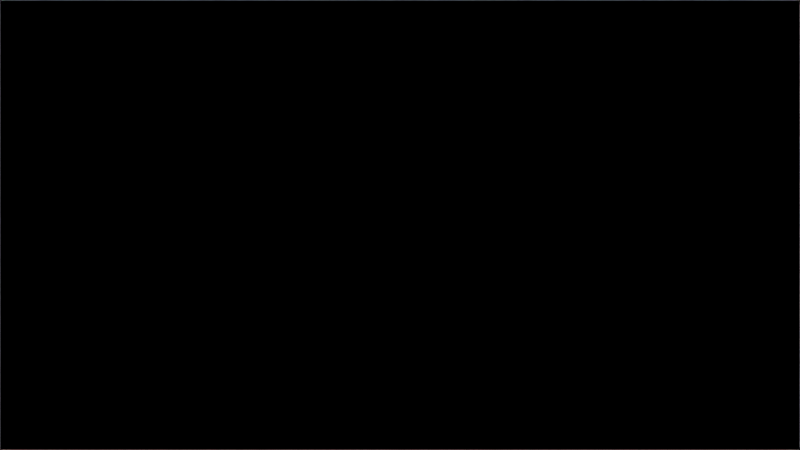 # Source: Introentwurf1.blend  (saved by Blender 2.79.0; exported with 4.5.12 LTS)
import bpy
from mathutils import Matrix  # noqa: F401  (used for matrix-valued properties, if any)

bpy.ops.wm.read_factory_settings(use_empty=True)
scene = bpy.context.scene
scene.name = 'Scene'

# ---- collections
col_collection_1 = bpy.data.collections.new('Collection 1'); scene.collection.children.link(col_collection_1)

# ---- images (referenced by path relative to the original .blend; pixels are not part of the script)
import os
ASSET_DIR = os.environ.get("B2B_ASSET_DIR", "")  # directory of the original .blend (textures are referenced by path, not embedded)
HERE = os.path.dirname(os.path.abspath(__file__))  # packed textures are extracted next to this script under _unpacked/

def load_image(name, relpath, width, height, colorspace="sRGB"):
    """Load a texture the original file referenced (path relative to the .blend, or extracted next to this script)."""
    p = next((c for c in (os.path.join(HERE, relpath), os.path.join(ASSET_DIR, relpath)) if relpath and os.path.exists(c)), "")
    if p:
        img = bpy.data.images.load(p, check_existing=True)
        img.name = name
    else:  # same state as the original file: an image datablock whose file is absent (Cycles renders it pink)
        img = bpy.data.images.new(name, width, height)
        img.source = "FILE"
        img.filepath = "//" + (relpath or name)
    img.colorspace_settings.name = colorspace
    return img
img_outro_1_png = load_image('Outro-1.png', 'Outro-1.png', 1024, 1024, 'sRGB')
img_intro_2_png = load_image('Intro-2.png', 'Intro-2.png', 1024, 1024, 'sRGB')
img_intro_1_png = load_image('Intro-1.png', 'Intro-1.png', 1024, 1024, 'Filmic Log')

# ---- materials (node trees are filled in below, after node groups)
mat_material_outro1 = bpy.data.materials.new('Material-Outro1')
mat_material_outro1.alpha_threshold = 0.0
mat_material_outro1.preview_render_type = 'CUBE'
mat_material_outro1.roughness = 0.5
mat_material_intro2 = bpy.data.materials.new('Material-Intro2')
mat_material_intro2.alpha_threshold = 0.0
mat_material_intro2.preview_render_type = 'CUBE'
mat_material_intro2.roughness = 0.5
mat_material_intro1 = bpy.data.materials.new('Material-Intro1')
mat_material_intro1.alpha_threshold = 0.0
mat_material_intro1.preview_render_type = 'CUBE'
mat_material_intro1.roughness = 0.5

# ---- material node trees
mat_material_outro1.use_nodes = True; mat_material_outro1.node_tree.nodes.clear()
_N = mat_material_outro1.node_tree.nodes; _L = mat_material_outro1.node_tree.links
n0 = _N.new('ShaderNodeOutputMaterial'); n0.name = 'Material Output'; n0.location = (300, 300)
n1 = _N.new('ShaderNodeBsdfPrincipled'); n1.name = 'Principled BSDF'; n1.location = (10, 300)
n1.width = 150
n1.subsurface_method = 'BURLEY'
n1.inputs[2].default_value = 0.0
n1.inputs[3].default_value = 1.45
n1.inputs[9].default_value = (1.0, 1.0, 1.0)
n1.inputs[13].default_value = 0.0
n2 = _N.new('ShaderNodeTexImage'); n2.name = 'Image Texture'; n2.location = (-456, 299)
n2.width = 140
n2.image = img_outro_1_png
n2.extension = 'EXTEND'
n3 = _N.new('ShaderNodeMix'); n3.name = 'Mix'; n3.location = (-220, 274)
n3.data_type = 'RGBA'
n3.inputs[0].default_value = 0.0
n3.inputs[7].default_value = (0.7258, 0.7258, 0.7258, 1.0)
_L.new(n1.outputs[0], n0.inputs[0])
_L.new(n2.outputs[0], n3.inputs[6])
_L.new(n3.outputs[2], n1.inputs[0])
n0.is_active_output = True
mat_material_intro2.use_nodes = True; mat_material_intro2.node_tree.nodes.clear()
_N = mat_material_intro2.node_tree.nodes; _L = mat_material_intro2.node_tree.links
n0 = _N.new('ShaderNodeOutputMaterial'); n0.name = 'Material Output'; n0.location = (300, 300)
n1 = _N.new('ShaderNodeBsdfPrincipled'); n1.name = 'Principled BSDF'; n1.location = (10, 300)
n1.width = 150
n1.subsurface_method = 'BURLEY'
n1.inputs[2].default_value = 0.0
n1.inputs[3].default_value = 1.45
n1.inputs[9].default_value = (1.0, 1.0, 1.0)
n1.inputs[13].default_value = 0.0
n2 = _N.new('ShaderNodeTexImage'); n2.name = 'Image Texture'; n2.location = (-456, 299)
n2.width = 140
n2.image = img_intro_2_png
n2.extension = 'EXTEND'
n3 = _N.new('ShaderNodeMix'); n3.name = 'Mix'; n3.location = (-220, 274)
n3.data_type = 'RGBA'
n3.inputs[0].default_value = 1.0
n3.inputs[7].default_value = (0.7258, 0.7258, 0.7258, 1.0)
_L.new(n1.outputs[0], n0.inputs[0])
_L.new(n2.outputs[0], n3.inputs[6])
_L.new(n3.outputs[2], n1.inputs[0])
n0.is_active_output = True
mat_material_intro1.use_nodes = True; mat_material_intro1.node_tree.nodes.clear()
_N = mat_material_intro1.node_tree.nodes; _L = mat_material_intro1.node_tree.links
n0 = _N.new('ShaderNodeOutputMaterial'); n0.name = 'Material Output'; n0.location = (300, 300)
n1 = _N.new('ShaderNodeBsdfPrincipled'); n1.name = 'Principled BSDF'; n1.location = (10, 300)
n1.width = 150
n1.subsurface_method = 'BURLEY'
n1.inputs[2].default_value = 0.0
n1.inputs[3].default_value = 1.45
n1.inputs[9].default_value = (1.0, 1.0, 1.0)
n1.inputs[13].default_value = 0.0
n2 = _N.new('ShaderNodeTexImage'); n2.name = 'Image Texture'; n2.location = (-456, 299)
n2.width = 140
n2.image = img_intro_1_png
n2.extension = 'EXTEND'
n3 = _N.new('ShaderNodeMix'); n3.name = 'Mix'; n3.location = (-220, 274)
n3.data_type = 'RGBA'
n3.inputs[0].default_value = 0.0
n3.inputs[7].default_value = (0.7258, 0.7258, 0.7258, 1.0)
_L.new(n1.outputs[0], n0.inputs[0])
_L.new(n2.outputs[0], n3.inputs[6])
_L.new(n3.outputs[2], n1.inputs[0])
n0.is_active_output = True

# ---- world
world_world = bpy.data.worlds.new('World'); scene.world = world_world
world_world.color = (0.3185, 0.3185, 0.3185)
world_world.use_sun_shadow = False
world_world.sun_shadow_jitter_overblur = 0.0
world_world.cycles.sampling_method = 'MANUAL'

# ---- cameras
cam_camera = bpy.data.cameras.new('Camera')
cam_camera.clip_end = 100.0
cam_camera.lens = 35.0
cam_camera.sensor_width = 32.0
cam_camera.sensor_height = 18.0
cam_camera.ortho_scale = 7.314
cam_camera.dof.focus_distance = 0.0

# ---- lights
light_lamp = bpy.data.lights.new('Lamp', 'SUN')
light_lamp.transmission_factor = 0.0
light_lamp.cutoff_distance = 30.0
light_lamp.angle = 0.1993
light_lamp.energy = 1.0
light_lamp.shadow_buffer_clip_start = 1.001
light_lamp.shadow_soft_size = 0.1
light_lamp.shadow_cascade_max_distance = 1000.0

# ---- meshes
me_plane_003 = bpy.data.meshes.new('Plane.003')
me_plane_003.from_pydata([(-1.6, -1.89, 0.0), (1.6, -1.89, 0.0), (-1.6, 1.89, 0.0), (1.6, 1.89, 0.0)], [], [(0, 1, 3, 2)])
_uv = me_plane_003.uv_layers.new(name='UVMap')
_uv.uv.foreach_set('vector', [0.0, 0.0, 1.0, 0.0, 1.0, 1.0, 0.0, 1.0])
me_plane_003.materials.append(mat_material_outro1)
me_plane_003.use_remesh_preserve_volume = False
me_plane_003.use_remesh_preserve_attributes = False
me_plane_003.use_mirror_vertex_groups = False
me_plane_003.update()
me_plane_002 = bpy.data.meshes.new('Plane.002')
me_plane_002.from_pydata([(-1.6, -0.9, 0.0), (1.6, -0.9, 0.0), (-1.6, 0.9, 0.0), (1.6, 0.9, 0.0)], [], [(0, 1, 3, 2)])
_uv = me_plane_002.uv_layers.new(name='UVMap')
_uv.uv.foreach_set('vector', [0.0, 0.0, 1.0, 0.0, 1.0, 1.0, 0.0, 1.0])
me_plane_002.materials.append(mat_material_intro2)
me_plane_002.use_remesh_preserve_volume = False
me_plane_002.use_remesh_preserve_attributes = False
me_plane_002.use_mirror_vertex_groups = False
me_plane_002.update()
me_plane_001 = bpy.data.meshes.new('Plane.001')
me_plane_001.from_pydata([(-1.6, -0.9, 0.0), (1.6, -0.9, 0.0), (-1.6, 0.9, 0.0), (1.6, 0.9, 0.0)], [], [(0, 1, 3, 2)])
_uv = me_plane_001.uv_layers.new(name='UVMap')
_uv.uv.foreach_set('vector', [0.0, 0.0, 1.0, 0.0, 1.0, 1.0, 0.0, 1.0])
me_plane_001.materials.append(mat_material_intro1)
me_plane_001.use_remesh_preserve_volume = False
me_plane_001.use_remesh_preserve_attributes = False
me_plane_001.use_mirror_vertex_groups = False
me_plane_001.update()

# ---- objects
ob_plane_intro3 = bpy.data.objects.new('Plane-Intro3', me_plane_003)
ob_plane_intro2 = bpy.data.objects.new('Plane-Intro2', me_plane_002)
ob_plane_intro1 = bpy.data.objects.new('Plane-Intro1', me_plane_001)
ob_lamp = bpy.data.objects.new('Lamp', light_lamp)
ob_camera = bpy.data.objects.new('Camera', cam_camera)

# ---- transforms, parenting, visibility, modifiers, constraints
ob_plane_intro3.location = (6.665, -1.0, 0.0)
ob_plane_intro3.lineart.crease_threshold = 0.0
ob_plane_intro2.location = (3.335, 0.0, 0.0)
ob_plane_intro2.lineart.crease_threshold = 0.0
ob_plane_intro1.location = (0.0, 0.0, 0.0)
ob_plane_intro1.lineart.crease_threshold = 0.0
ob_lamp.location = (4.282, -1.418, 7.571)
ob_lamp.rotation_euler = (0.06321, 0.03016, 1.907)
ob_lamp.lock_rotations_4d = False
ob_lamp.empty_display_type = 'ARROWS'
ob_lamp.color = (0.0, 0.0, 0.0, 0.0)
ob_lamp.lineart.crease_threshold = 0.0
ob_camera.location = (0.0, 0.0, 3.5)
ob_camera.lock_rotations_4d = False
ob_camera.empty_display_type = 'ARROWS'
ob_camera.color = (0.0, 0.0, 0.0, 0.0)
ob_camera.display_type = 'WIRE'
ob_camera.lineart.crease_threshold = 0.0

# ---- collection membership
col_collection_1.objects.link(ob_plane_intro3)
col_collection_1.objects.link(ob_plane_intro2)
col_collection_1.objects.link(ob_plane_intro1)
col_collection_1.objects.link(ob_lamp)
col_collection_1.objects.link(ob_camera)

# ---- scene / render settings (as saved in the file)
scene.camera = ob_camera
scene.frame_start = 1; scene.frame_end = 250; scene.frame_set(0)
scene.render.engine = 'CYCLES'
scene.render.image_settings.color_depth = '16'
scene.render.dither_intensity = 0.0
scene.render.film_transparent = True
scene.cycles.samples = 128
scene.cycles.sampling_pattern = 'TABULATED_SOBOL'
scene.cycles.use_adaptive_sampling = False
scene.cycles.use_light_tree = False
scene.cycles.blur_glossy = 0.0
scene.cycles.sample_clamp_indirect = 0.0
scene.view_settings.view_transform = 'Filmic'
bpy.context.view_layer.update()
